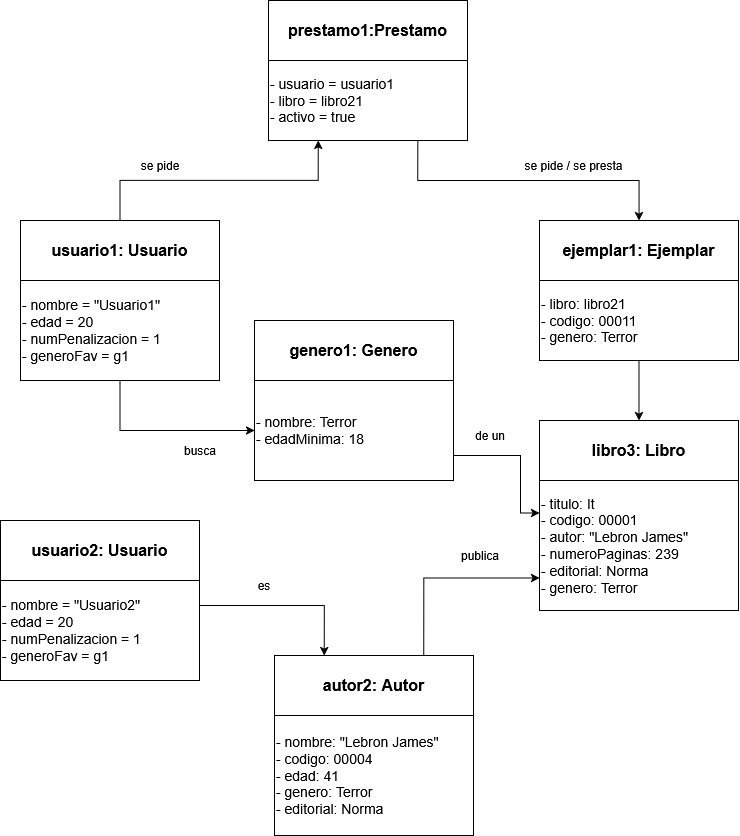

The diagram above was exported from draw.io. Its source (the exported page's mxGraphModel, read from the mxfile embedded in the PNG):
<mxGraphModel dx="1358" dy="865" grid="1" gridSize="10" guides="1" tooltips="1" connect="1" arrows="1" fold="1" page="1" pageScale="1" pageWidth="827" pageHeight="1169" math="0" shadow="0">
  <root>
    <mxCell id="0" />
    <mxCell id="1" parent="0" />
    <mxCell id="LZ6-2sEGkWj664RXjfhC-1" parent="1" style="rounded=0;whiteSpace=wrap;html=1;fontStyle=1;fontSize=16;fillColor=none;" value="usuario1: Usuario" vertex="1">
      <mxGeometry height="60" width="199" x="60" y="500" as="geometry" />
    </mxCell>
    <mxCell id="L2wJh-OxgVEP9K06zEJU-13" edge="1" parent="1" source="LZ6-2sEGkWj664RXjfhC-2" style="edgeStyle=orthogonalEdgeStyle;rounded=0;orthogonalLoop=1;jettySize=auto;html=1;exitX=0.5;exitY=1;exitDx=0;exitDy=0;entryX=0;entryY=0.5;entryDx=0;entryDy=0;" target="L2wJh-OxgVEP9K06zEJU-8">
      <mxGeometry relative="1" as="geometry" />
    </mxCell>
    <mxCell id="LZ6-2sEGkWj664RXjfhC-2" parent="1" style="rounded=0;whiteSpace=wrap;html=1;align=left;fontSize=14;fillColor=none;" value="- nombre = &quot;Usuario1&quot;&lt;br&gt;- edad = 20&lt;br&gt;- numPenalizacion = 1&lt;br&gt;- generoFav = g1" vertex="1">
      <mxGeometry height="100" width="199" x="60" y="560" as="geometry" />
    </mxCell>
    <mxCell id="LZ6-2sEGkWj664RXjfhC-4" parent="1" style="rounded=0;whiteSpace=wrap;html=1;fontStyle=1;fontSize=16;fillColor=none;" value="ejemplar1: Ejemplar" vertex="1">
      <mxGeometry height="60" width="199" x="579" y="500" as="geometry" />
    </mxCell>
    <mxCell id="L2wJh-OxgVEP9K06zEJU-6" edge="1" parent="1" source="LZ6-2sEGkWj664RXjfhC-5" style="edgeStyle=orthogonalEdgeStyle;rounded=0;orthogonalLoop=1;jettySize=auto;html=1;exitX=0.5;exitY=1;exitDx=0;exitDy=0;entryX=0.5;entryY=0;entryDx=0;entryDy=0;" target="L2wJh-OxgVEP9K06zEJU-4">
      <mxGeometry relative="1" as="geometry" />
    </mxCell>
    <mxCell id="LZ6-2sEGkWj664RXjfhC-5" parent="1" style="rounded=0;whiteSpace=wrap;html=1;align=left;fontSize=14;fillColor=none;" value="&lt;div&gt;- libro: libro21&lt;/div&gt;&lt;div&gt;- codigo: 00011&lt;/div&gt;&lt;div&gt;- genero: Terror&lt;/div&gt;" vertex="1">
      <mxGeometry height="80" width="199" x="579" y="560" as="geometry" />
    </mxCell>
    <mxCell id="LZ6-2sEGkWj664RXjfhC-6" parent="1" style="rounded=0;whiteSpace=wrap;html=1;fontStyle=1;fontSize=16;fillColor=none;" value="prestamo1:Prestamo" vertex="1">
      <mxGeometry height="60" width="199" x="308" y="280" as="geometry" />
    </mxCell>
    <mxCell id="LZ6-2sEGkWj664RXjfhC-9" edge="1" parent="1" source="LZ6-2sEGkWj664RXjfhC-7" style="edgeStyle=orthogonalEdgeStyle;rounded=0;orthogonalLoop=1;jettySize=auto;html=1;exitX=0.75;exitY=1;exitDx=0;exitDy=0;entryX=0.5;entryY=0;entryDx=0;entryDy=0;" target="LZ6-2sEGkWj664RXjfhC-4">
      <mxGeometry relative="1" as="geometry" />
    </mxCell>
    <mxCell id="LZ6-2sEGkWj664RXjfhC-10" edge="1" parent="1" source="LZ6-2sEGkWj664RXjfhC-7" style="edgeStyle=orthogonalEdgeStyle;rounded=0;orthogonalLoop=1;jettySize=auto;html=1;exitX=0.25;exitY=1;exitDx=0;exitDy=0;entryX=0.5;entryY=0;entryDx=0;entryDy=0;startArrow=classic;startFill=1;endArrow=none;endFill=0;" target="LZ6-2sEGkWj664RXjfhC-1">
      <mxGeometry relative="1" as="geometry" />
    </mxCell>
    <mxCell id="LZ6-2sEGkWj664RXjfhC-7" parent="1" style="rounded=0;whiteSpace=wrap;html=1;align=left;fontSize=14;fillColor=none;" value="- usuario = usuario1&lt;br&gt;- libro = libro21&lt;br&gt;- activo = true" vertex="1">
      <mxGeometry height="80" width="199" x="308" y="340" as="geometry" />
    </mxCell>
    <mxCell id="-w6e_58N0lozHLbNfKV7-1" parent="1" style="text;html=1;whiteSpace=wrap;strokeColor=none;fillColor=none;align=center;verticalAlign=middle;rounded=0;" value="se pide" vertex="1">
      <mxGeometry height="30" width="60" x="170" y="430" as="geometry" />
    </mxCell>
    <mxCell id="-w6e_58N0lozHLbNfKV7-3" parent="1" style="text;html=1;whiteSpace=wrap;strokeColor=none;fillColor=none;align=center;verticalAlign=middle;rounded=0;" value="se pide / se presta" vertex="1">
      <mxGeometry height="30" width="107" x="560" y="430" as="geometry" />
    </mxCell>
    <mxCell id="L2wJh-OxgVEP9K06zEJU-4" parent="1" style="rounded=0;whiteSpace=wrap;html=1;fontStyle=1;fontSize=16;fillColor=none;" value="libro3: Libro" vertex="1">
      <mxGeometry height="60" width="199" x="579" y="700" as="geometry" />
    </mxCell>
    <mxCell id="L2wJh-OxgVEP9K06zEJU-5" parent="1" style="rounded=0;whiteSpace=wrap;html=1;align=left;fontSize=14;fillColor=none;" value="&lt;div&gt;- titulo: It&lt;/div&gt;&lt;div&gt;- codigo: 00001&lt;/div&gt;&lt;div&gt;- autor: &quot;Lebron James&quot;&lt;/div&gt;&lt;div&gt;- numeroPaginas: 239&lt;/div&gt;&lt;div&gt;- editorial: Norma&lt;/div&gt;&lt;div&gt;- genero: Terror&lt;/div&gt;" vertex="1">
      <mxGeometry height="130" width="199" x="579" y="760" as="geometry" />
    </mxCell>
    <mxCell id="L2wJh-OxgVEP9K06zEJU-7" parent="1" style="rounded=0;whiteSpace=wrap;html=1;fontStyle=1;fontSize=16;fillColor=none;" value="genero1: Genero" vertex="1">
      <mxGeometry height="60" width="199" x="294" y="600" as="geometry" />
    </mxCell>
    <mxCell id="L2wJh-OxgVEP9K06zEJU-29" edge="1" parent="1" source="L2wJh-OxgVEP9K06zEJU-8" style="edgeStyle=orthogonalEdgeStyle;rounded=0;orthogonalLoop=1;jettySize=auto;html=1;exitX=1;exitY=0.75;exitDx=0;exitDy=0;entryX=0;entryY=0.25;entryDx=0;entryDy=0;" target="L2wJh-OxgVEP9K06zEJU-5">
      <mxGeometry relative="1" as="geometry">
        <Array as="points">
          <mxPoint x="560" y="735" />
          <mxPoint x="560" y="793" />
        </Array>
      </mxGeometry>
    </mxCell>
    <mxCell id="L2wJh-OxgVEP9K06zEJU-8" parent="1" style="rounded=0;whiteSpace=wrap;html=1;align=left;fontSize=14;fillColor=none;" value="&lt;div&gt;- nombre: Terror&lt;/div&gt;&lt;div&gt;- edadMinima: 18&lt;/div&gt;" vertex="1">
      <mxGeometry height="100" width="199" x="294" y="660" as="geometry" />
    </mxCell>
    <mxCell id="L2wJh-OxgVEP9K06zEJU-11" parent="1" style="text;html=1;whiteSpace=wrap;strokeColor=none;fillColor=none;align=center;verticalAlign=middle;rounded=0;" value="busca" vertex="1">
      <mxGeometry height="30" width="60" x="210" y="715" as="geometry" />
    </mxCell>
    <mxCell id="L2wJh-OxgVEP9K06zEJU-12" parent="1" style="text;html=1;whiteSpace=wrap;strokeColor=none;fillColor=none;align=center;verticalAlign=middle;rounded=0;" value="de un" vertex="1">
      <mxGeometry height="30" width="60" x="500" y="700" as="geometry" />
    </mxCell>
    <mxCell id="L2wJh-OxgVEP9K06zEJU-28" edge="1" parent="1" source="L2wJh-OxgVEP9K06zEJU-15" style="edgeStyle=orthogonalEdgeStyle;rounded=0;orthogonalLoop=1;jettySize=auto;html=1;exitX=0.75;exitY=0;exitDx=0;exitDy=0;entryX=0;entryY=0.75;entryDx=0;entryDy=0;" target="L2wJh-OxgVEP9K06zEJU-5">
      <mxGeometry relative="1" as="geometry" />
    </mxCell>
    <mxCell id="L2wJh-OxgVEP9K06zEJU-15" parent="1" style="rounded=0;whiteSpace=wrap;html=1;fontStyle=1;fontSize=16;fillColor=none;" value="autor2: Autor" vertex="1">
      <mxGeometry height="60" width="199" x="314" y="935" as="geometry" />
    </mxCell>
    <mxCell id="L2wJh-OxgVEP9K06zEJU-16" parent="1" style="rounded=0;whiteSpace=wrap;html=1;align=left;fontSize=14;fillColor=none;" value="&lt;div&gt;- nombre: &quot;Lebron James&quot;&lt;/div&gt;&lt;div&gt;- codigo: 00004&lt;/div&gt;&lt;div&gt;- edad: 41&lt;/div&gt;&lt;div&gt;- genero: Terror&lt;/div&gt;&lt;div&gt;- editorial: Norma&lt;/div&gt;" vertex="1">
      <mxGeometry height="120" width="199" x="314" y="995" as="geometry" />
    </mxCell>
    <mxCell id="L2wJh-OxgVEP9K06zEJU-18" parent="1" style="text;html=1;whiteSpace=wrap;strokeColor=none;fillColor=none;align=center;verticalAlign=middle;rounded=0;" value="es" vertex="1">
      <mxGeometry height="30" width="89.5" x="259" y="850" as="geometry" />
    </mxCell>
    <mxCell id="L2wJh-OxgVEP9K06zEJU-21" parent="1" style="text;html=1;whiteSpace=wrap;strokeColor=none;fillColor=none;align=center;verticalAlign=middle;rounded=0;" value="publica" vertex="1">
      <mxGeometry height="30" width="60" x="490" y="820" as="geometry" />
    </mxCell>
    <mxCell id="L2wJh-OxgVEP9K06zEJU-24" parent="1" style="rounded=0;whiteSpace=wrap;html=1;fontStyle=1;fontSize=16;fillColor=none;" value="usuario2: Usuario" vertex="1">
      <mxGeometry height="60" width="199" x="40" y="800" as="geometry" />
    </mxCell>
    <mxCell id="L2wJh-OxgVEP9K06zEJU-26" edge="1" parent="1" source="L2wJh-OxgVEP9K06zEJU-25" style="edgeStyle=orthogonalEdgeStyle;rounded=0;orthogonalLoop=1;jettySize=auto;html=1;exitX=1;exitY=0.25;exitDx=0;exitDy=0;entryX=0.25;entryY=0;entryDx=0;entryDy=0;" target="L2wJh-OxgVEP9K06zEJU-15">
      <mxGeometry relative="1" as="geometry" />
    </mxCell>
    <mxCell id="L2wJh-OxgVEP9K06zEJU-25" parent="1" style="rounded=0;whiteSpace=wrap;html=1;align=left;fontSize=14;fillColor=none;" value="- nombre = &quot;Usuario2&quot;&lt;br&gt;- edad = 20&lt;br&gt;- numPenalizacion = 1&lt;br&gt;- generoFav = g1" vertex="1">
      <mxGeometry height="100" width="199" x="40" y="860" as="geometry" />
    </mxCell>
  </root>
</mxGraphModel>